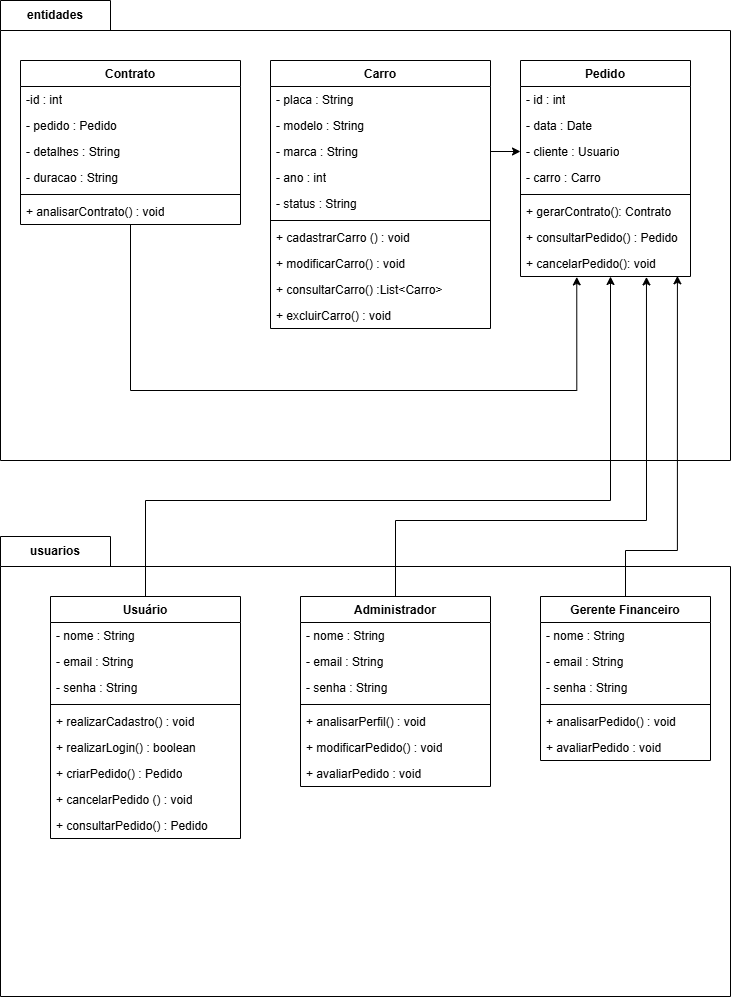

The diagram above was exported from draw.io. Its source (the exported page's mxGraphModel, read from the mxfile embedded in the PNG):
<mxGraphModel dx="1500" dy="1983" grid="1" gridSize="10" guides="1" tooltips="1" connect="1" arrows="1" fold="1" page="1" pageScale="1" pageWidth="827" pageHeight="1169" math="0" shadow="0">
  <root>
    <mxCell id="0" />
    <mxCell id="1" parent="0" />
    <mxCell id="9f49sE1EIXGiW6yiP4dB-1" value="entidades" style="shape=folder;fontStyle=1;tabWidth=110;tabHeight=30;tabPosition=left;html=1;boundedLbl=1;labelInHeader=1;container=1;collapsible=0;whiteSpace=wrap;" vertex="1" parent="1">
      <mxGeometry x="30" y="-1120" width="730" height="460" as="geometry" />
    </mxCell>
    <mxCell id="9f49sE1EIXGiW6yiP4dB-2" value="" style="html=1;strokeColor=none;resizeWidth=1;resizeHeight=1;fillColor=none;part=1;connectable=0;allowArrows=0;deletable=0;whiteSpace=wrap;" vertex="1" parent="9f49sE1EIXGiW6yiP4dB-1">
      <mxGeometry width="730.0000000000001" height="321.99999999999994" relative="1" as="geometry">
        <mxPoint y="30" as="offset" />
      </mxGeometry>
    </mxCell>
    <mxCell id="VBMWBYPFtSP2lcWpr3uQ-12" value="Contrato" style="swimlane;fontStyle=1;align=center;verticalAlign=top;childLayout=stackLayout;horizontal=1;startSize=26;horizontalStack=0;resizeParent=1;resizeParentMax=0;resizeLast=0;collapsible=1;marginBottom=0;whiteSpace=wrap;html=1;" parent="9f49sE1EIXGiW6yiP4dB-1" vertex="1">
      <mxGeometry x="20" y="60" width="220" height="164" as="geometry" />
    </mxCell>
    <mxCell id="VBMWBYPFtSP2lcWpr3uQ-13" value="-id : int" style="text;strokeColor=none;fillColor=none;align=left;verticalAlign=top;spacingLeft=4;spacingRight=4;overflow=hidden;rotatable=0;points=[[0,0.5],[1,0.5]];portConstraint=eastwest;whiteSpace=wrap;html=1;" parent="VBMWBYPFtSP2lcWpr3uQ-12" vertex="1">
      <mxGeometry y="26" width="220" height="26" as="geometry" />
    </mxCell>
    <mxCell id="VBMWBYPFtSP2lcWpr3uQ-24" value="- pedido : Pedido" style="text;strokeColor=none;fillColor=none;align=left;verticalAlign=top;spacingLeft=4;spacingRight=4;overflow=hidden;rotatable=0;points=[[0,0.5],[1,0.5]];portConstraint=eastwest;whiteSpace=wrap;html=1;" parent="VBMWBYPFtSP2lcWpr3uQ-12" vertex="1">
      <mxGeometry y="52" width="220" height="26" as="geometry" />
    </mxCell>
    <mxCell id="VBMWBYPFtSP2lcWpr3uQ-17" value="- detalhes : String" style="text;strokeColor=none;fillColor=none;align=left;verticalAlign=top;spacingLeft=4;spacingRight=4;overflow=hidden;rotatable=0;points=[[0,0.5],[1,0.5]];portConstraint=eastwest;whiteSpace=wrap;html=1;" parent="VBMWBYPFtSP2lcWpr3uQ-12" vertex="1">
      <mxGeometry y="78" width="220" height="26" as="geometry" />
    </mxCell>
    <mxCell id="VBMWBYPFtSP2lcWpr3uQ-25" value="- duracao : String" style="text;strokeColor=none;fillColor=none;align=left;verticalAlign=top;spacingLeft=4;spacingRight=4;overflow=hidden;rotatable=0;points=[[0,0.5],[1,0.5]];portConstraint=eastwest;whiteSpace=wrap;html=1;" parent="VBMWBYPFtSP2lcWpr3uQ-12" vertex="1">
      <mxGeometry y="104" width="220" height="26" as="geometry" />
    </mxCell>
    <mxCell id="VBMWBYPFtSP2lcWpr3uQ-14" value="" style="line;strokeWidth=1;fillColor=none;align=left;verticalAlign=middle;spacingTop=-1;spacingLeft=3;spacingRight=3;rotatable=0;labelPosition=right;points=[];portConstraint=eastwest;strokeColor=inherit;" parent="VBMWBYPFtSP2lcWpr3uQ-12" vertex="1">
      <mxGeometry y="130" width="220" height="8" as="geometry" />
    </mxCell>
    <mxCell id="VBMWBYPFtSP2lcWpr3uQ-16" value="+ analisarContrato() : void" style="text;strokeColor=none;fillColor=none;align=left;verticalAlign=top;spacingLeft=4;spacingRight=4;overflow=hidden;rotatable=0;points=[[0,0.5],[1,0.5]];portConstraint=eastwest;whiteSpace=wrap;html=1;" parent="VBMWBYPFtSP2lcWpr3uQ-12" vertex="1">
      <mxGeometry y="138" width="220" height="26" as="geometry" />
    </mxCell>
    <mxCell id="VBMWBYPFtSP2lcWpr3uQ-26" value="Pedido" style="swimlane;fontStyle=1;align=center;verticalAlign=top;childLayout=stackLayout;horizontal=1;startSize=26;horizontalStack=0;resizeParent=1;resizeParentMax=0;resizeLast=0;collapsible=1;marginBottom=0;whiteSpace=wrap;html=1;" parent="9f49sE1EIXGiW6yiP4dB-1" vertex="1">
      <mxGeometry x="520" y="60" width="170" height="216" as="geometry" />
    </mxCell>
    <mxCell id="VBMWBYPFtSP2lcWpr3uQ-27" value="- id : int" style="text;strokeColor=none;fillColor=none;align=left;verticalAlign=top;spacingLeft=4;spacingRight=4;overflow=hidden;rotatable=0;points=[[0,0.5],[1,0.5]];portConstraint=eastwest;whiteSpace=wrap;html=1;" parent="VBMWBYPFtSP2lcWpr3uQ-26" vertex="1">
      <mxGeometry y="26" width="170" height="26" as="geometry" />
    </mxCell>
    <mxCell id="VBMWBYPFtSP2lcWpr3uQ-28" value="- data : Date" style="text;strokeColor=none;fillColor=none;align=left;verticalAlign=top;spacingLeft=4;spacingRight=4;overflow=hidden;rotatable=0;points=[[0,0.5],[1,0.5]];portConstraint=eastwest;whiteSpace=wrap;html=1;" parent="VBMWBYPFtSP2lcWpr3uQ-26" vertex="1">
      <mxGeometry y="52" width="170" height="26" as="geometry" />
    </mxCell>
    <mxCell id="9f49sE1EIXGiW6yiP4dB-33" value="- cliente : Usuario" style="text;strokeColor=none;fillColor=none;align=left;verticalAlign=top;spacingLeft=4;spacingRight=4;overflow=hidden;rotatable=0;points=[[0,0.5],[1,0.5]];portConstraint=eastwest;whiteSpace=wrap;html=1;" vertex="1" parent="VBMWBYPFtSP2lcWpr3uQ-26">
      <mxGeometry y="78" width="170" height="26" as="geometry" />
    </mxCell>
    <mxCell id="9f49sE1EIXGiW6yiP4dB-32" value="- carro : Carro" style="text;strokeColor=none;fillColor=none;align=left;verticalAlign=top;spacingLeft=4;spacingRight=4;overflow=hidden;rotatable=0;points=[[0,0.5],[1,0.5]];portConstraint=eastwest;whiteSpace=wrap;html=1;" vertex="1" parent="VBMWBYPFtSP2lcWpr3uQ-26">
      <mxGeometry y="104" width="170" height="26" as="geometry" />
    </mxCell>
    <mxCell id="VBMWBYPFtSP2lcWpr3uQ-31" value="" style="line;strokeWidth=1;fillColor=none;align=left;verticalAlign=middle;spacingTop=-1;spacingLeft=3;spacingRight=3;rotatable=0;labelPosition=right;points=[];portConstraint=eastwest;strokeColor=inherit;" parent="VBMWBYPFtSP2lcWpr3uQ-26" vertex="1">
      <mxGeometry y="130" width="170" height="8" as="geometry" />
    </mxCell>
    <mxCell id="VBMWBYPFtSP2lcWpr3uQ-32" value="+ gerarContrato(): Contrato" style="text;strokeColor=none;fillColor=none;align=left;verticalAlign=top;spacingLeft=4;spacingRight=4;overflow=hidden;rotatable=0;points=[[0,0.5],[1,0.5]];portConstraint=eastwest;whiteSpace=wrap;html=1;" parent="VBMWBYPFtSP2lcWpr3uQ-26" vertex="1">
      <mxGeometry y="138" width="170" height="26" as="geometry" />
    </mxCell>
    <mxCell id="9f49sE1EIXGiW6yiP4dB-35" value="+ consultarPedido() : Pedido" style="text;strokeColor=none;fillColor=none;align=left;verticalAlign=top;spacingLeft=4;spacingRight=4;overflow=hidden;rotatable=0;points=[[0,0.5],[1,0.5]];portConstraint=eastwest;whiteSpace=wrap;html=1;" vertex="1" parent="VBMWBYPFtSP2lcWpr3uQ-26">
      <mxGeometry y="164" width="170" height="26" as="geometry" />
    </mxCell>
    <mxCell id="9f49sE1EIXGiW6yiP4dB-34" value="+ cancelarPedido(): void" style="text;strokeColor=none;fillColor=none;align=left;verticalAlign=top;spacingLeft=4;spacingRight=4;overflow=hidden;rotatable=0;points=[[0,0.5],[1,0.5]];portConstraint=eastwest;whiteSpace=wrap;html=1;" vertex="1" parent="VBMWBYPFtSP2lcWpr3uQ-26">
      <mxGeometry y="190" width="170" height="26" as="geometry" />
    </mxCell>
    <mxCell id="9f49sE1EIXGiW6yiP4dB-43" value="Carro" style="swimlane;fontStyle=1;align=center;verticalAlign=top;childLayout=stackLayout;horizontal=1;startSize=26;horizontalStack=0;resizeParent=1;resizeParentMax=0;resizeLast=0;collapsible=1;marginBottom=0;whiteSpace=wrap;html=1;" vertex="1" parent="9f49sE1EIXGiW6yiP4dB-1">
      <mxGeometry x="270" y="60" width="220" height="268" as="geometry" />
    </mxCell>
    <mxCell id="9f49sE1EIXGiW6yiP4dB-44" value="- placa : String" style="text;strokeColor=none;fillColor=none;align=left;verticalAlign=top;spacingLeft=4;spacingRight=4;overflow=hidden;rotatable=0;points=[[0,0.5],[1,0.5]];portConstraint=eastwest;whiteSpace=wrap;html=1;" vertex="1" parent="9f49sE1EIXGiW6yiP4dB-43">
      <mxGeometry y="26" width="220" height="26" as="geometry" />
    </mxCell>
    <mxCell id="9f49sE1EIXGiW6yiP4dB-45" value="- modelo : String" style="text;strokeColor=none;fillColor=none;align=left;verticalAlign=top;spacingLeft=4;spacingRight=4;overflow=hidden;rotatable=0;points=[[0,0.5],[1,0.5]];portConstraint=eastwest;whiteSpace=wrap;html=1;" vertex="1" parent="9f49sE1EIXGiW6yiP4dB-43">
      <mxGeometry y="52" width="220" height="26" as="geometry" />
    </mxCell>
    <mxCell id="9f49sE1EIXGiW6yiP4dB-46" value="- marca : String" style="text;strokeColor=none;fillColor=none;align=left;verticalAlign=top;spacingLeft=4;spacingRight=4;overflow=hidden;rotatable=0;points=[[0,0.5],[1,0.5]];portConstraint=eastwest;whiteSpace=wrap;html=1;" vertex="1" parent="9f49sE1EIXGiW6yiP4dB-43">
      <mxGeometry y="78" width="220" height="26" as="geometry" />
    </mxCell>
    <mxCell id="9f49sE1EIXGiW6yiP4dB-47" value="- ano : int" style="text;strokeColor=none;fillColor=none;align=left;verticalAlign=top;spacingLeft=4;spacingRight=4;overflow=hidden;rotatable=0;points=[[0,0.5],[1,0.5]];portConstraint=eastwest;whiteSpace=wrap;html=1;" vertex="1" parent="9f49sE1EIXGiW6yiP4dB-43">
      <mxGeometry y="104" width="220" height="26" as="geometry" />
    </mxCell>
    <mxCell id="9f49sE1EIXGiW6yiP4dB-69" value="- status : String" style="text;strokeColor=none;fillColor=none;align=left;verticalAlign=top;spacingLeft=4;spacingRight=4;overflow=hidden;rotatable=0;points=[[0,0.5],[1,0.5]];portConstraint=eastwest;whiteSpace=wrap;html=1;" vertex="1" parent="9f49sE1EIXGiW6yiP4dB-43">
      <mxGeometry y="130" width="220" height="26" as="geometry" />
    </mxCell>
    <mxCell id="9f49sE1EIXGiW6yiP4dB-48" value="" style="line;strokeWidth=1;fillColor=none;align=left;verticalAlign=middle;spacingTop=-1;spacingLeft=3;spacingRight=3;rotatable=0;labelPosition=right;points=[];portConstraint=eastwest;strokeColor=inherit;" vertex="1" parent="9f49sE1EIXGiW6yiP4dB-43">
      <mxGeometry y="156" width="220" height="8" as="geometry" />
    </mxCell>
    <mxCell id="9f49sE1EIXGiW6yiP4dB-49" value="+ cadastrarCarro () : void" style="text;strokeColor=none;fillColor=none;align=left;verticalAlign=top;spacingLeft=4;spacingRight=4;overflow=hidden;rotatable=0;points=[[0,0.5],[1,0.5]];portConstraint=eastwest;whiteSpace=wrap;html=1;" vertex="1" parent="9f49sE1EIXGiW6yiP4dB-43">
      <mxGeometry y="164" width="220" height="26" as="geometry" />
    </mxCell>
    <mxCell id="9f49sE1EIXGiW6yiP4dB-71" value="+ modificarCarro() : void" style="text;strokeColor=none;fillColor=none;align=left;verticalAlign=top;spacingLeft=4;spacingRight=4;overflow=hidden;rotatable=0;points=[[0,0.5],[1,0.5]];portConstraint=eastwest;whiteSpace=wrap;html=1;" vertex="1" parent="9f49sE1EIXGiW6yiP4dB-43">
      <mxGeometry y="190" width="220" height="26" as="geometry" />
    </mxCell>
    <mxCell id="9f49sE1EIXGiW6yiP4dB-70" value="+ consultarCarro() :List&amp;lt;Carro&amp;gt;" style="text;strokeColor=none;fillColor=none;align=left;verticalAlign=top;spacingLeft=4;spacingRight=4;overflow=hidden;rotatable=0;points=[[0,0.5],[1,0.5]];portConstraint=eastwest;whiteSpace=wrap;html=1;" vertex="1" parent="9f49sE1EIXGiW6yiP4dB-43">
      <mxGeometry y="216" width="220" height="26" as="geometry" />
    </mxCell>
    <mxCell id="9f49sE1EIXGiW6yiP4dB-72" value="+ excluirCarro() : void" style="text;strokeColor=none;fillColor=none;align=left;verticalAlign=top;spacingLeft=4;spacingRight=4;overflow=hidden;rotatable=0;points=[[0,0.5],[1,0.5]];portConstraint=eastwest;whiteSpace=wrap;html=1;" vertex="1" parent="9f49sE1EIXGiW6yiP4dB-43">
      <mxGeometry y="242" width="220" height="26" as="geometry" />
    </mxCell>
    <mxCell id="9f49sE1EIXGiW6yiP4dB-77" style="edgeStyle=orthogonalEdgeStyle;rounded=0;orthogonalLoop=1;jettySize=auto;html=1;exitX=1;exitY=0.5;exitDx=0;exitDy=0;entryX=0;entryY=0.5;entryDx=0;entryDy=0;" edge="1" parent="9f49sE1EIXGiW6yiP4dB-1" source="9f49sE1EIXGiW6yiP4dB-46" target="9f49sE1EIXGiW6yiP4dB-33">
      <mxGeometry relative="1" as="geometry" />
    </mxCell>
    <mxCell id="9f49sE1EIXGiW6yiP4dB-78" style="edgeStyle=orthogonalEdgeStyle;rounded=0;orthogonalLoop=1;jettySize=auto;html=1;entryX=0.331;entryY=1.016;entryDx=0;entryDy=0;entryPerimeter=0;" edge="1" parent="9f49sE1EIXGiW6yiP4dB-1" source="VBMWBYPFtSP2lcWpr3uQ-12" target="9f49sE1EIXGiW6yiP4dB-34">
      <mxGeometry relative="1" as="geometry">
        <Array as="points">
          <mxPoint x="130" y="390" />
          <mxPoint x="576" y="390" />
        </Array>
      </mxGeometry>
    </mxCell>
    <mxCell id="9f49sE1EIXGiW6yiP4dB-41" value="usuarios" style="shape=folder;fontStyle=1;tabWidth=110;tabHeight=30;tabPosition=left;html=1;boundedLbl=1;labelInHeader=1;container=1;collapsible=0;whiteSpace=wrap;" vertex="1" parent="1">
      <mxGeometry x="30" y="-584" width="730" height="460" as="geometry" />
    </mxCell>
    <mxCell id="9f49sE1EIXGiW6yiP4dB-42" value="" style="html=1;strokeColor=none;resizeWidth=1;resizeHeight=1;fillColor=none;part=1;connectable=0;allowArrows=0;deletable=0;whiteSpace=wrap;" vertex="1" parent="9f49sE1EIXGiW6yiP4dB-41">
      <mxGeometry width="730.0000000000001" height="321.99999999999994" relative="1" as="geometry">
        <mxPoint y="30" as="offset" />
      </mxGeometry>
    </mxCell>
    <mxCell id="9f49sE1EIXGiW6yiP4dB-50" value="Administrador" style="swimlane;fontStyle=1;align=center;verticalAlign=top;childLayout=stackLayout;horizontal=1;startSize=26;horizontalStack=0;resizeParent=1;resizeParentMax=0;resizeLast=0;collapsible=1;marginBottom=0;whiteSpace=wrap;html=1;" vertex="1" parent="9f49sE1EIXGiW6yiP4dB-41">
      <mxGeometry x="300" y="60" width="190" height="190" as="geometry" />
    </mxCell>
    <mxCell id="9f49sE1EIXGiW6yiP4dB-51" value="- nome : String" style="text;strokeColor=none;fillColor=none;align=left;verticalAlign=top;spacingLeft=4;spacingRight=4;overflow=hidden;rotatable=0;points=[[0,0.5],[1,0.5]];portConstraint=eastwest;whiteSpace=wrap;html=1;" vertex="1" parent="9f49sE1EIXGiW6yiP4dB-50">
      <mxGeometry y="26" width="190" height="26" as="geometry" />
    </mxCell>
    <mxCell id="9f49sE1EIXGiW6yiP4dB-52" value="- email : String" style="text;strokeColor=none;fillColor=none;align=left;verticalAlign=top;spacingLeft=4;spacingRight=4;overflow=hidden;rotatable=0;points=[[0,0.5],[1,0.5]];portConstraint=eastwest;whiteSpace=wrap;html=1;" vertex="1" parent="9f49sE1EIXGiW6yiP4dB-50">
      <mxGeometry y="52" width="190" height="26" as="geometry" />
    </mxCell>
    <mxCell id="9f49sE1EIXGiW6yiP4dB-53" value="- senha : String" style="text;strokeColor=none;fillColor=none;align=left;verticalAlign=top;spacingLeft=4;spacingRight=4;overflow=hidden;rotatable=0;points=[[0,0.5],[1,0.5]];portConstraint=eastwest;whiteSpace=wrap;html=1;" vertex="1" parent="9f49sE1EIXGiW6yiP4dB-50">
      <mxGeometry y="78" width="190" height="26" as="geometry" />
    </mxCell>
    <mxCell id="9f49sE1EIXGiW6yiP4dB-54" value="" style="line;strokeWidth=1;fillColor=none;align=left;verticalAlign=middle;spacingTop=-1;spacingLeft=3;spacingRight=3;rotatable=0;labelPosition=right;points=[];portConstraint=eastwest;strokeColor=inherit;" vertex="1" parent="9f49sE1EIXGiW6yiP4dB-50">
      <mxGeometry y="104" width="190" height="8" as="geometry" />
    </mxCell>
    <mxCell id="9f49sE1EIXGiW6yiP4dB-55" value="+ analisarPerfil() : void" style="text;strokeColor=none;fillColor=none;align=left;verticalAlign=top;spacingLeft=4;spacingRight=4;overflow=hidden;rotatable=0;points=[[0,0.5],[1,0.5]];portConstraint=eastwest;whiteSpace=wrap;html=1;" vertex="1" parent="9f49sE1EIXGiW6yiP4dB-50">
      <mxGeometry y="112" width="190" height="26" as="geometry" />
    </mxCell>
    <mxCell id="9f49sE1EIXGiW6yiP4dB-56" value="+ modificarPedido() : void" style="text;strokeColor=none;fillColor=none;align=left;verticalAlign=top;spacingLeft=4;spacingRight=4;overflow=hidden;rotatable=0;points=[[0,0.5],[1,0.5]];portConstraint=eastwest;whiteSpace=wrap;html=1;" vertex="1" parent="9f49sE1EIXGiW6yiP4dB-50">
      <mxGeometry y="138" width="190" height="26" as="geometry" />
    </mxCell>
    <mxCell id="9f49sE1EIXGiW6yiP4dB-59" value="+ avaliarPedido : void" style="text;strokeColor=none;fillColor=none;align=left;verticalAlign=top;spacingLeft=4;spacingRight=4;overflow=hidden;rotatable=0;points=[[0,0.5],[1,0.5]];portConstraint=eastwest;whiteSpace=wrap;html=1;" vertex="1" parent="9f49sE1EIXGiW6yiP4dB-50">
      <mxGeometry y="164" width="190" height="26" as="geometry" />
    </mxCell>
    <mxCell id="9f49sE1EIXGiW6yiP4dB-60" value="Gerente Financeiro" style="swimlane;fontStyle=1;align=center;verticalAlign=top;childLayout=stackLayout;horizontal=1;startSize=26;horizontalStack=0;resizeParent=1;resizeParentMax=0;resizeLast=0;collapsible=1;marginBottom=0;whiteSpace=wrap;html=1;" vertex="1" parent="9f49sE1EIXGiW6yiP4dB-41">
      <mxGeometry x="540" y="60" width="170" height="164" as="geometry" />
    </mxCell>
    <mxCell id="9f49sE1EIXGiW6yiP4dB-61" value="- nome : String" style="text;strokeColor=none;fillColor=none;align=left;verticalAlign=top;spacingLeft=4;spacingRight=4;overflow=hidden;rotatable=0;points=[[0,0.5],[1,0.5]];portConstraint=eastwest;whiteSpace=wrap;html=1;" vertex="1" parent="9f49sE1EIXGiW6yiP4dB-60">
      <mxGeometry y="26" width="170" height="26" as="geometry" />
    </mxCell>
    <mxCell id="9f49sE1EIXGiW6yiP4dB-62" value="- email : String" style="text;strokeColor=none;fillColor=none;align=left;verticalAlign=top;spacingLeft=4;spacingRight=4;overflow=hidden;rotatable=0;points=[[0,0.5],[1,0.5]];portConstraint=eastwest;whiteSpace=wrap;html=1;" vertex="1" parent="9f49sE1EIXGiW6yiP4dB-60">
      <mxGeometry y="52" width="170" height="26" as="geometry" />
    </mxCell>
    <mxCell id="9f49sE1EIXGiW6yiP4dB-63" value="- senha : String" style="text;strokeColor=none;fillColor=none;align=left;verticalAlign=top;spacingLeft=4;spacingRight=4;overflow=hidden;rotatable=0;points=[[0,0.5],[1,0.5]];portConstraint=eastwest;whiteSpace=wrap;html=1;" vertex="1" parent="9f49sE1EIXGiW6yiP4dB-60">
      <mxGeometry y="78" width="170" height="26" as="geometry" />
    </mxCell>
    <mxCell id="9f49sE1EIXGiW6yiP4dB-65" value="" style="line;strokeWidth=1;fillColor=none;align=left;verticalAlign=middle;spacingTop=-1;spacingLeft=3;spacingRight=3;rotatable=0;labelPosition=right;points=[];portConstraint=eastwest;strokeColor=inherit;" vertex="1" parent="9f49sE1EIXGiW6yiP4dB-60">
      <mxGeometry y="104" width="170" height="8" as="geometry" />
    </mxCell>
    <mxCell id="9f49sE1EIXGiW6yiP4dB-66" value="+ analisarPedido() : void" style="text;strokeColor=none;fillColor=none;align=left;verticalAlign=top;spacingLeft=4;spacingRight=4;overflow=hidden;rotatable=0;points=[[0,0.5],[1,0.5]];portConstraint=eastwest;whiteSpace=wrap;html=1;" vertex="1" parent="9f49sE1EIXGiW6yiP4dB-60">
      <mxGeometry y="112" width="170" height="26" as="geometry" />
    </mxCell>
    <mxCell id="9f49sE1EIXGiW6yiP4dB-67" value="+ avaliarPedido : void" style="text;strokeColor=none;fillColor=none;align=left;verticalAlign=top;spacingLeft=4;spacingRight=4;overflow=hidden;rotatable=0;points=[[0,0.5],[1,0.5]];portConstraint=eastwest;whiteSpace=wrap;html=1;" vertex="1" parent="9f49sE1EIXGiW6yiP4dB-60">
      <mxGeometry y="138" width="170" height="26" as="geometry" />
    </mxCell>
    <mxCell id="VBMWBYPFtSP2lcWpr3uQ-44" value="Usuário" style="swimlane;fontStyle=1;align=center;verticalAlign=top;childLayout=stackLayout;horizontal=1;startSize=26;horizontalStack=0;resizeParent=1;resizeParentMax=0;resizeLast=0;collapsible=1;marginBottom=0;whiteSpace=wrap;html=1;" parent="9f49sE1EIXGiW6yiP4dB-41" vertex="1">
      <mxGeometry x="50" y="60" width="190" height="242" as="geometry" />
    </mxCell>
    <mxCell id="VBMWBYPFtSP2lcWpr3uQ-45" value="- nome : String" style="text;strokeColor=none;fillColor=none;align=left;verticalAlign=top;spacingLeft=4;spacingRight=4;overflow=hidden;rotatable=0;points=[[0,0.5],[1,0.5]];portConstraint=eastwest;whiteSpace=wrap;html=1;" parent="VBMWBYPFtSP2lcWpr3uQ-44" vertex="1">
      <mxGeometry y="26" width="190" height="26" as="geometry" />
    </mxCell>
    <mxCell id="VBMWBYPFtSP2lcWpr3uQ-46" value="- email : String" style="text;strokeColor=none;fillColor=none;align=left;verticalAlign=top;spacingLeft=4;spacingRight=4;overflow=hidden;rotatable=0;points=[[0,0.5],[1,0.5]];portConstraint=eastwest;whiteSpace=wrap;html=1;" parent="VBMWBYPFtSP2lcWpr3uQ-44" vertex="1">
      <mxGeometry y="52" width="190" height="26" as="geometry" />
    </mxCell>
    <mxCell id="9f49sE1EIXGiW6yiP4dB-36" value="- senha : String" style="text;strokeColor=none;fillColor=none;align=left;verticalAlign=top;spacingLeft=4;spacingRight=4;overflow=hidden;rotatable=0;points=[[0,0.5],[1,0.5]];portConstraint=eastwest;whiteSpace=wrap;html=1;" vertex="1" parent="VBMWBYPFtSP2lcWpr3uQ-44">
      <mxGeometry y="78" width="190" height="26" as="geometry" />
    </mxCell>
    <mxCell id="VBMWBYPFtSP2lcWpr3uQ-49" value="" style="line;strokeWidth=1;fillColor=none;align=left;verticalAlign=middle;spacingTop=-1;spacingLeft=3;spacingRight=3;rotatable=0;labelPosition=right;points=[];portConstraint=eastwest;strokeColor=inherit;" parent="VBMWBYPFtSP2lcWpr3uQ-44" vertex="1">
      <mxGeometry y="104" width="190" height="8" as="geometry" />
    </mxCell>
    <mxCell id="VBMWBYPFtSP2lcWpr3uQ-50" value="+ realizarCadastro() : void" style="text;strokeColor=none;fillColor=none;align=left;verticalAlign=top;spacingLeft=4;spacingRight=4;overflow=hidden;rotatable=0;points=[[0,0.5],[1,0.5]];portConstraint=eastwest;whiteSpace=wrap;html=1;" parent="VBMWBYPFtSP2lcWpr3uQ-44" vertex="1">
      <mxGeometry y="112" width="190" height="26" as="geometry" />
    </mxCell>
    <mxCell id="9f49sE1EIXGiW6yiP4dB-38" value="+ realizarLogin() : boolean" style="text;strokeColor=none;fillColor=none;align=left;verticalAlign=top;spacingLeft=4;spacingRight=4;overflow=hidden;rotatable=0;points=[[0,0.5],[1,0.5]];portConstraint=eastwest;whiteSpace=wrap;html=1;" vertex="1" parent="VBMWBYPFtSP2lcWpr3uQ-44">
      <mxGeometry y="138" width="190" height="26" as="geometry" />
    </mxCell>
    <mxCell id="9f49sE1EIXGiW6yiP4dB-39" value="+ criarPedido() : Pedido" style="text;strokeColor=none;fillColor=none;align=left;verticalAlign=top;spacingLeft=4;spacingRight=4;overflow=hidden;rotatable=0;points=[[0,0.5],[1,0.5]];portConstraint=eastwest;whiteSpace=wrap;html=1;" vertex="1" parent="VBMWBYPFtSP2lcWpr3uQ-44">
      <mxGeometry y="164" width="190" height="26" as="geometry" />
    </mxCell>
    <mxCell id="9f49sE1EIXGiW6yiP4dB-40" value="+ cancelarPedido () : void" style="text;strokeColor=none;fillColor=none;align=left;verticalAlign=top;spacingLeft=4;spacingRight=4;overflow=hidden;rotatable=0;points=[[0,0.5],[1,0.5]];portConstraint=eastwest;whiteSpace=wrap;html=1;" vertex="1" parent="VBMWBYPFtSP2lcWpr3uQ-44">
      <mxGeometry y="190" width="190" height="26" as="geometry" />
    </mxCell>
    <mxCell id="9f49sE1EIXGiW6yiP4dB-37" value="+ consultarPedido() : Pedido" style="text;strokeColor=none;fillColor=none;align=left;verticalAlign=top;spacingLeft=4;spacingRight=4;overflow=hidden;rotatable=0;points=[[0,0.5],[1,0.5]];portConstraint=eastwest;whiteSpace=wrap;html=1;" vertex="1" parent="VBMWBYPFtSP2lcWpr3uQ-44">
      <mxGeometry y="216" width="190" height="26" as="geometry" />
    </mxCell>
    <mxCell id="9f49sE1EIXGiW6yiP4dB-73" style="edgeStyle=orthogonalEdgeStyle;rounded=0;orthogonalLoop=1;jettySize=auto;html=1;exitX=0.5;exitY=0;exitDx=0;exitDy=0;" edge="1" parent="1" source="VBMWBYPFtSP2lcWpr3uQ-44">
      <mxGeometry relative="1" as="geometry">
        <mxPoint x="640" y="-844" as="targetPoint" />
        <Array as="points">
          <mxPoint x="175" y="-620" />
          <mxPoint x="640" y="-620" />
          <mxPoint x="640" y="-844" />
        </Array>
      </mxGeometry>
    </mxCell>
    <mxCell id="9f49sE1EIXGiW6yiP4dB-75" style="edgeStyle=orthogonalEdgeStyle;rounded=0;orthogonalLoop=1;jettySize=auto;html=1;exitX=0.5;exitY=0;exitDx=0;exitDy=0;entryX=0.923;entryY=0.973;entryDx=0;entryDy=0;entryPerimeter=0;" edge="1" parent="1" source="9f49sE1EIXGiW6yiP4dB-60" target="9f49sE1EIXGiW6yiP4dB-34">
      <mxGeometry relative="1" as="geometry">
        <Array as="points">
          <mxPoint x="655" y="-570" />
          <mxPoint x="707" y="-570" />
        </Array>
      </mxGeometry>
    </mxCell>
    <mxCell id="9f49sE1EIXGiW6yiP4dB-76" style="edgeStyle=orthogonalEdgeStyle;rounded=0;orthogonalLoop=1;jettySize=auto;html=1;exitX=0.5;exitY=0;exitDx=0;exitDy=0;entryX=0.741;entryY=1.016;entryDx=0;entryDy=0;entryPerimeter=0;" edge="1" parent="1" source="9f49sE1EIXGiW6yiP4dB-50" target="9f49sE1EIXGiW6yiP4dB-34">
      <mxGeometry relative="1" as="geometry">
        <Array as="points">
          <mxPoint x="425" y="-600" />
          <mxPoint x="676" y="-600" />
        </Array>
      </mxGeometry>
    </mxCell>
  </root>
</mxGraphModel>